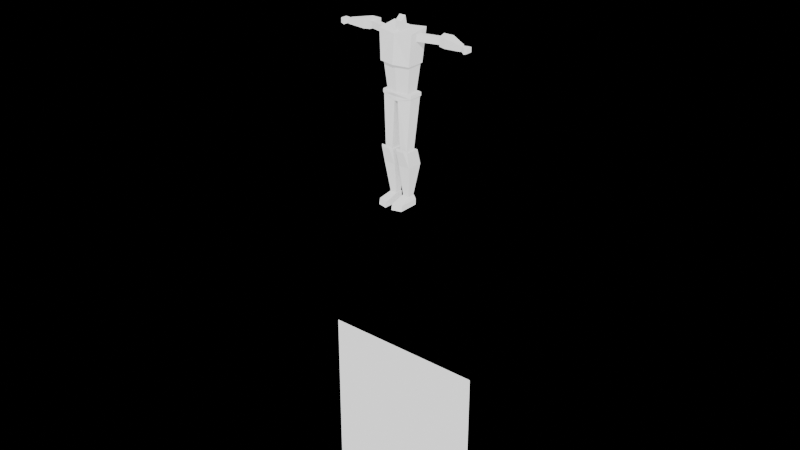 # Source: demo_model.blend  (saved by Blender 4.5.87; exported with 4.5.12 LTS)
import bpy
from mathutils import Matrix  # noqa: F401  (used for matrix-valued properties, if any)

bpy.ops.wm.read_factory_settings(use_empty=True)
scene = bpy.context.scene
scene.name = 'Scene'

# ---- collections
col_collection = bpy.data.collections.new('Collection'); scene.collection.children.link(col_collection)

# ---- world
world_world = bpy.data.worlds.new('World'); scene.world = world_world
world_world.use_nodes = True; world_world.node_tree.nodes.clear()
_N = world_world.node_tree.nodes; _L = world_world.node_tree.links
n0 = _N.new('ShaderNodeOutputWorld'); n0.name = 'World Output'; n0.location = (200, 100)
n1 = _N.new('ShaderNodeBackground'); n1.name = 'Background'; n1.location = (-200, 100)
n2 = _N.new('ShaderNodeLightPath'); n2.name = 'Light Path'; n2.location = (-675, 106)
n3 = _N.new('ShaderNodeMix'); n3.name = 'Mix'; n3.location = (-411, 102)
n3.data_type = 'RGBA'
n3.inputs[6].default_value = (1.0, 1.0, 1.0, 1.0)
n3.inputs[7].default_value = (0.0, 0.0, 0.0, 1.0)
_L.new(n1.outputs[0], n0.inputs[0])
_L.new(n2.outputs[0], n3.inputs[0])
_L.new(n3.outputs[2], n1.inputs[0])
n0.is_active_output = True
world_world.color = (0.05088, 0.05088, 0.05088)
world_world.sun_shadow_jitter_overblur = 0.0

# ---- meshes
me_cube = bpy.data.meshes.new('Cube')
me_cube.from_pydata([(-0.05752, -0.217, -0.04465), (-0.05752, -0.2028, 0.02201), (-0.05752, 0.05752, -0.04465), (-0.05752, 0.05752, 0.02201), (0.05752, -0.1872, -0.04465), (0.05752, -0.173, 0.02201), (0.05752, 0.05752, -0.04465), (0.05752, 0.05752, 0.02201), (-0.05752, -0.0334, 0.06575), (-0.05752, 0.05752, 0.06575), (0.03203, 0.05752, 0.06575), (0.03203, -0.0334, 0.06575)], [], [(0, 1, 3, 2), (2, 3, 7, 6), (6, 7, 5, 4), (4, 5, 1, 0), (2, 6, 4, 0), (5, 7, 10, 11), (10, 9, 8, 11), (3, 1, 8, 9), (1, 5, 11, 8), (7, 3, 9, 10)])
_uv = me_cube.uv_layers.new(name='UVMap')
_uv.uv.foreach_set('vector', [0.375, 0.0, 0.625, 0.0, 0.625, 0.25, 0.375, 0.25, 0.375, 0.25, 0.625, 0.25, 0.625, 0.5, 0.375, 0.5, 0.375, 0.5, 0.625, 0.5, 0.625, 0.75, 0.375, 0.75, 0.375, 0.75, 0.625, 0.75, 0.625, 1.0, 0.375, 1.0, 0.125, 0.5, 0.375, 0.5, 0.375, 0.75, 0.125, 0.75, 0.625, 0.75, 0.625, 0.5, 0.625, 0.5, 0.625, 0.75, 0.625, 0.5, 0.875, 0.5, 0.875, 0.75, 0.625, 0.75, 0.625, 0.25, 0.625, 0.0, 0.625, 0.0, 0.625, 0.25, 0.625, 1.0, 0.625, 0.75, 0.625, 0.75, 0.625, 1.0, 0.625, 0.5, 0.625, 0.25, 0.625, 0.25, 0.625, 0.5])
me_cube.update()
me_cube_001 = bpy.data.meshes.new('Cube.001')
me_cube_001.from_pydata([(-0.04834, -0.02487, -0.5361), (-0.06953, -0.1022, 0.01274), (-0.04834, 0.04854, -0.5361), (-0.06953, 0.06557, 0.01274), (0.0286, -0.02487, -0.5361), (0.06953, -0.1022, 0.01274), (0.0286, 0.04854, -0.5361), (0.06953, 0.06557, 0.01274), (-0.06953, -0.07732, -0.1668), (-0.06953, 0.1175, -0.1668), (0.06953, 0.1175, -0.1668), (0.06953, -0.07732, -0.1668), (-0.04867, -0.145, 0.02988), (-0.04867, -0.145, 0.06295), (0.04867, -0.145, 0.06295), (0.04867, -0.145, 0.02988)], [], [(8, 1, 3, 9), (9, 3, 7, 10), (10, 7, 5, 11), (8, 11, 15, 12), (2, 6, 4, 0), (7, 3, 1, 5), (4, 11, 8, 0), (6, 10, 11, 4), (2, 9, 10, 6), (0, 8, 9, 2), (15, 14, 13, 12), (1, 8, 12, 13), (11, 5, 14, 15), (5, 1, 13, 14)])
_uv = me_cube_001.uv_layers.new(name='UVMap')
_uv.uv.foreach_set('vector', [0.5464, 0.0, 0.625, 0.0, 0.625, 0.25, 0.5464, 0.25, 0.5464, 0.25, 0.625, 0.25, 0.625, 0.5, 0.5464, 0.5, 0.5464, 0.5, 0.625, 0.5, 0.625, 0.75, 0.5464, 0.75, 0.5464, 1.0, 0.5464, 0.75, 0.5464, 0.75, 0.5464, 1.0, 0.125, 0.5, 0.375, 0.5, 0.375, 0.75, 0.125, 0.75, 0.625, 0.5, 0.875, 0.5, 0.875, 0.75, 0.625, 0.75, 0.375, 0.75, 0.5464, 0.75, 0.5464, 1.0, 0.375, 1.0, 0.375, 0.5, 0.5464, 0.5, 0.5464, 0.75, 0.375, 0.75, 0.375, 0.25, 0.5464, 0.25, 0.5464, 0.5, 0.375, 0.5, 0.375, 0.0, 0.5464, 0.0, 0.5464, 0.25, 0.375, 0.25, 0.5464, 0.75, 0.625, 0.75, 0.625, 1.0, 0.5464, 1.0, 0.625, 0.0, 0.5464, 0.0, 0.5464, 0.0, 0.625, 0.0, 0.5464, 0.75, 0.625, 0.75, 0.625, 0.75, 0.5464, 0.75, 0.625, 0.75, 0.875, 0.75, 0.875, 0.75, 0.625, 0.75])
me_cube_001.update()
me_cube_002 = bpy.data.meshes.new('Cube.002')
me_cube_002.from_pydata([(-0.04427, -0.09639, -0.4396), (-0.07833, -0.09817, 0.144), (-0.04427, 0.02321, -0.4396), (-0.07833, 0.09817, 0.144), (0.04427, -0.09639, -0.4396), (0.0813, -0.07652, 0.1832), (0.04427, 0.02321, -0.4396), (0.0813, 0.07652, 0.1832)], [], [(0, 1, 3, 2), (2, 3, 7, 6), (6, 7, 5, 4), (4, 5, 1, 0), (2, 6, 4, 0), (7, 3, 1, 5)])
_uv = me_cube_002.uv_layers.new(name='UVMap')
_uv.uv.foreach_set('vector', [0.375, 0.0, 0.625, 0.0, 0.625, 0.25, 0.375, 0.25, 0.375, 0.25, 0.625, 0.25, 0.625, 0.5, 0.375, 0.5, 0.375, 0.5, 0.625, 0.5, 0.625, 0.75, 0.375, 0.75, 0.375, 0.75, 0.625, 0.75, 0.625, 1.0, 0.375, 1.0, 0.125, 0.5, 0.375, 0.5, 0.375, 0.75, 0.125, 0.75, 0.625, 0.5, 0.875, 0.5, 0.875, 0.75, 0.625, 0.75])
me_cube_002.update()
me_cube_003 = bpy.data.meshes.new('Cube.003')
me_cube_003.from_pydata([(-0.03375, -0.0515, -0.03577), (-0.03375, -0.0515, 0.038), (-0.03375, 0.02227, -0.03577), (-0.03375, 0.02227, 0.038), (0.2817, 0.03522, -0.03577), (0.2817, 0.03522, 0.038), (0.2671, 0.0992, -0.03577), (0.2671, 0.0992, 0.038)], [], [(0, 1, 3, 2), (2, 3, 7, 6), (6, 7, 5, 4), (4, 5, 1, 0), (2, 6, 4, 0), (7, 3, 1, 5)])
_uv = me_cube_003.uv_layers.new(name='UVMap')
_uv.uv.foreach_set('vector', [0.375, 0.0, 0.625, 0.0, 0.625, 0.25, 0.375, 0.25, 0.375, 0.25, 0.625, 0.25, 0.625, 0.5, 0.375, 0.5, 0.375, 0.5, 0.625, 0.5, 0.625, 0.75, 0.375, 0.75, 0.375, 0.75, 0.625, 0.75, 0.625, 1.0, 0.375, 1.0, 0.125, 0.5, 0.375, 0.5, 0.375, 0.75, 0.125, 0.75, 0.625, 0.5, 0.875, 0.5, 0.875, 0.75, 0.625, 0.75])
me_cube_003.update()
me_cube_004 = bpy.data.meshes.new('Cube.004')
me_cube_004.from_pydata([(-0.003482, 0.0358, -0.05474), (-0.003482, 0.0358, 0.04675), (-0.004911, 0.169, -0.05474), (-0.004911, 0.169, 0.04675), (0.2607, 0.01502, -0.04506), (0.2607, 0.01502, 0.01522), (0.2607, 0.0753, -0.04506), (0.2607, 0.0753, 0.01522), (0.05797, 0.1734, -0.05997), (0.05797, 0.1734, 0.04545), (0.05797, 0.02609, -0.05997), (0.05797, 0.02609, 0.04545), (-0.06034, 0.169, -0.05474), (-0.01532, 0.0358, -0.05474), (-0.01532, 0.0358, 0.04675), (-0.06034, 0.169, 0.04675)], [], [(3, 2, 12, 15), (8, 9, 7, 6), (6, 7, 5, 4), (10, 11, 1, 0), (8, 6, 4, 10), (9, 3, 1, 11), (7, 9, 11, 5), (2, 8, 10, 0), (4, 5, 11, 10), (2, 3, 9, 8), (13, 14, 15, 12), (0, 1, 14, 13), (1, 3, 15, 14), (2, 0, 13, 12)])
_uv = me_cube_004.uv_layers.new(name='UVMap')
_uv.uv.foreach_set('vector', [0.625, 0.25, 0.375, 0.25, 0.375, 0.25, 0.625, 0.25, 0.375, 0.3096, 0.625, 0.3096, 0.625, 0.5, 0.375, 0.5, 0.375, 0.5, 0.625, 0.5, 0.625, 0.75, 0.375, 0.75, 0.375, 0.9404, 0.625, 0.9404, 0.625, 1.0, 0.375, 1.0, 0.1846, 0.5, 0.375, 0.5, 0.375, 0.75, 0.1846, 0.75, 0.8154, 0.5, 0.875, 0.5, 0.875, 0.75, 0.8154, 0.75, 0.625, 0.5, 0.8154, 0.5, 0.8154, 0.75, 0.625, 0.75, 0.125, 0.5, 0.1846, 0.5, 0.1846, 0.75, 0.125, 0.75, 0.375, 0.75, 0.625, 0.75, 0.625, 0.9404, 0.375, 0.9404, 0.375, 0.25, 0.625, 0.25, 0.625, 0.3096, 0.375, 0.3096, 0.375, 0.0, 0.625, 0.0, 0.625, 0.25, 0.375, 0.25, 0.375, 1.0, 0.625, 1.0, 0.625, 1.0, 0.375, 1.0, 0.875, 0.75, 0.875, 0.5, 0.875, 0.5, 0.875, 0.75, 0.125, 0.5, 0.125, 0.75, 0.125, 0.75, 0.125, 0.5])
me_cube_004.update()
me_cube_005 = bpy.data.meshes.new('Cube.005')
me_cube_005.from_pydata([(0.05646, 0.02777, 0.02473), (0.05646, 0.02777, -0.04325), (0.05646, -0.04997, 0.02473), (0.05646, -0.04997, -0.04325), (-0.003124, 0.01768, 0.02211), (-0.003124, 0.01768, -0.01799), (-0.003124, -0.02333, 0.02211), (-0.003124, -0.02333, -0.01799), (0.091, 0.02777, 0.02473), (0.091, 0.02777, -0.02958), (0.091, -0.04997, 0.02473), (0.091, -0.04997, -0.02958)], [], [(1, 3, 11, 9), (2, 3, 7, 6), (6, 7, 5, 4), (4, 5, 1, 0), (2, 6, 4, 0), (7, 3, 1, 5), (8, 9, 11, 10), (2, 0, 8, 10), (3, 2, 10, 11), (0, 1, 9, 8)])
_uv = me_cube_005.uv_layers.new(name='UVMap')
_uv.uv.foreach_set('vector', [0.875, 0.75, 0.875, 0.5, 0.875, 0.5, 0.875, 0.75, 0.375, 0.25, 0.625, 0.25, 0.625, 0.5, 0.375, 0.5, 0.375, 0.5, 0.625, 0.5, 0.625, 0.75, 0.375, 0.75, 0.375, 0.75, 0.625, 0.75, 0.625, 1.0, 0.375, 1.0, 0.125, 0.5, 0.375, 0.5, 0.375, 0.75, 0.125, 0.75, 0.625, 0.5, 0.875, 0.5, 0.875, 0.75, 0.625, 0.75, 0.375, 0.0, 0.625, 0.0, 0.625, 0.25, 0.375, 0.25, 0.125, 0.5, 0.125, 0.75, 0.125, 0.75, 0.125, 0.5, 0.625, 0.25, 0.375, 0.25, 0.375, 0.25, 0.625, 0.25, 0.375, 1.0, 0.625, 1.0, 0.625, 1.0, 0.375, 1.0])
me_cube_005.update()
me_cube_006 = bpy.data.meshes.new('Cube.006')
me_cube_006.from_pydata([(0.1332, -0.07214, -0.2586), (0.1726, -0.09132, 0.07157), (0.1332, 0.07214, -0.2586), (0.1726, 0.09132, 0.07157), (0.0, 0.09259, -0.2586), (0.0, 0.1174, 0.07157), (0.0, -0.09259, -0.2586), (0.0, -0.1174, 0.07157)], [], [(4, 5, 3, 2), (2, 3, 1, 0), (4, 2, 0, 6), (3, 5, 7, 1), (0, 1, 7, 6)])
_uv = me_cube_006.uv_layers.new(name='UVMap')
_uv.uv.foreach_set('vector', [0.375, 0.375, 0.625, 0.375, 0.625, 0.5, 0.375, 0.5, 0.375, 0.5, 0.625, 0.5, 0.625, 0.75, 0.375, 0.75, 0.25, 0.5, 0.375, 0.5, 0.375, 0.75, 0.25, 0.75, 0.625, 0.5, 0.75, 0.5, 0.75, 0.75, 0.625, 0.75, 0.375, 0.75, 0.625, 0.75, 0.625, 0.875, 0.375, 0.875])
me_cube_006.update()
me_cube_007 = bpy.data.meshes.new('Cube.007')
me_cube_007.from_pydata([(0.02125, -0.08997, -0.005917), (0.1869, -0.07145, 0.08226), (0.02125, 0.1154, -0.005917), (0.1869, 0.09692, 0.08226), (0.0, 0.1154, -0.005917), (0.0, 0.14, 0.08226), (0.0, -0.08997, -0.005917), (0.0, -0.1145, 0.08226), (0.1869, 0.09692, 0.04058), (0.1869, -0.07145, 0.04058), (0.0, -0.08997, 0.04058), (0.0, 0.1154, 0.04058)], [], [(11, 5, 3, 8), (8, 3, 1, 9), (4, 2, 0, 6), (3, 5, 7, 1), (9, 1, 7, 10), (0, 9, 10, 6), (2, 8, 9, 0), (4, 11, 8, 2)])
_uv = me_cube_007.uv_layers.new(name='UVMap')
_uv.uv.foreach_set('vector', [0.5, 0.375, 0.625, 0.375, 0.625, 0.5, 0.5, 0.5, 0.5, 0.5, 0.625, 0.5, 0.625, 0.75, 0.5, 0.75, 0.25, 0.5, 0.375, 0.5, 0.375, 0.75, 0.25, 0.75, 0.625, 0.5, 0.75, 0.5, 0.75, 0.75, 0.625, 0.75, 0.5, 0.75, 0.625, 0.75, 0.625, 0.875, 0.5, 0.875, 0.375, 0.75, 0.5, 0.75, 0.5, 0.875, 0.375, 0.875, 0.375, 0.5, 0.5, 0.5, 0.5, 0.75, 0.375, 0.75, 0.375, 0.375, 0.5, 0.375, 0.5, 0.5, 0.375, 0.5])
me_cube_007.update()
me_cube_008 = bpy.data.meshes.new('Cube.008')
me_cube_008.from_pydata([(0.1883, -0.1086, -0.2071), (0.2108, -0.09561, 0.1371), (0.1883, 0.1086, -0.2071), (0.2108, 0.144, 0.1713), (0.0, 0.1457, -0.2071), (0.0, 0.144, 0.1484), (0.0, -0.1457, -0.2071), (0.0, -0.1163, 0.1142)], [], [(4, 5, 3, 2), (2, 3, 1, 0), (4, 2, 0, 6), (3, 5, 7, 1), (0, 1, 7, 6)])
_uv = me_cube_008.uv_layers.new(name='UVMap')
_uv.uv.foreach_set('vector', [0.375, 0.375, 0.625, 0.375, 0.625, 0.5, 0.375, 0.5, 0.375, 0.5, 0.625, 0.5, 0.625, 0.75, 0.375, 0.75, 0.25, 0.5, 0.375, 0.5, 0.375, 0.75, 0.25, 0.75, 0.625, 0.5, 0.75, 0.5, 0.75, 0.75, 0.625, 0.75, 0.375, 0.75, 0.625, 0.75, 0.625, 0.875, 0.375, 0.875])
me_cube_008.update()
me_cube_010 = bpy.data.meshes.new('Cube.010')
me_cube_010.from_pydata([(-0.03821, -0.02833, -0.057), (-0.03821, -0.04439, 0.06058), (-0.03821, 0.05241, -0.05391), (-0.03821, 0.01722, 0.1106), (0.03821, -0.02833, -0.057), (0.03821, -0.04439, 0.06058), (0.03821, 0.05241, -0.05391), (0.03821, 0.01722, 0.1106)], [], [(0, 1, 3, 2), (2, 3, 7, 6), (6, 7, 5, 4), (4, 5, 1, 0), (2, 6, 4, 0), (7, 3, 1, 5)])
_uv = me_cube_010.uv_layers.new(name='UVMap')
_uv.uv.foreach_set('vector', [0.375, 0.0, 0.625, 0.0, 0.625, 0.25, 0.375, 0.25, 0.375, 0.25, 0.625, 0.25, 0.625, 0.5, 0.375, 0.5, 0.375, 0.5, 0.625, 0.5, 0.625, 0.75, 0.375, 0.75, 0.375, 0.75, 0.625, 0.75, 0.625, 1.0, 0.375, 1.0, 0.125, 0.5, 0.375, 0.5, 0.375, 0.75, 0.125, 0.75, 0.625, 0.5, 0.875, 0.5, 0.875, 0.75, 0.625, 0.75])
me_cube_010.update()
me_plane = bpy.data.meshes.new('Plane')
me_plane.from_pydata([(0.0, 0.0, -1.0), (1.0, 0.0, -1.0), (0.0, 0.0, 1.0), (1.0, 0.0, 1.0)], [], [(0, 1, 3, 2)])
_uv = me_plane.uv_layers.new(name='UVMap')
_uv.uv.foreach_set('vector', [0.0, 0.0, 1.0, 0.0, 1.0, 1.0, 0.0, 1.0])
me_plane.update()
me_plane_001 = bpy.data.meshes.new('Plane.001')
me_plane_001.from_pydata([(0.0, 0.0, -0.128), (0.1736, 0.0, -0.128), (0.0, 0.0, 0.272), (0.1736, 0.0, 0.272)], [], [(0, 1, 3, 2)])
_uv = me_plane_001.uv_layers.new(name='UVMap')
_uv.uv.foreach_set('vector', [0.0, 0.0, 1.0, 0.0, 1.0, 1.0, 0.0, 1.0])
me_plane_001.update()
arm_metarig = bpy.data.armatures.new('metarig')  # bones are not reproduced

# ---- objects
ob_metarig = bpy.data.objects.new('metarig', arm_metarig)
ob_empty = bpy.data.objects.new('Empty', None)
ob_empty_001 = bpy.data.objects.new('Empty.001', None)
ob_empty_003 = bpy.data.objects.new('Empty.003', None)
ob_empty_002 = bpy.data.objects.new('Empty.002', None)
ob_cube = bpy.data.objects.new('Cube', me_cube)
ob_cube_001 = bpy.data.objects.new('Cube.001', me_cube_001)
ob_cube_002 = bpy.data.objects.new('Cube.002', me_cube_002)
ob_cube_003 = bpy.data.objects.new('Cube.003', me_cube_003)
ob_cube_004 = bpy.data.objects.new('Cube.004', me_cube_004)
ob_cube_005 = bpy.data.objects.new('Cube.005', me_cube_005)
ob_cube_006 = bpy.data.objects.new('Cube.006', me_cube_006)
ob_cube_007 = bpy.data.objects.new('Cube.007', me_cube_007)
ob_cube_008 = bpy.data.objects.new('Cube.008', me_cube_008)
ob_cube_010 = bpy.data.objects.new('Cube.010', me_cube_010)
ob_cube_011 = bpy.data.objects.new('Cube.011', me_cube)
ob_cube_012 = bpy.data.objects.new('Cube.012', me_cube_001)
ob_cube_013 = bpy.data.objects.new('Cube.013', me_cube_002)
ob_cube_014 = bpy.data.objects.new('Cube.014', me_cube_003)
ob_cube_015 = bpy.data.objects.new('Cube.015', me_cube_004)
ob_cube_016 = bpy.data.objects.new('Cube.016', me_cube_005)
ob_plane = bpy.data.objects.new('Plane', me_plane)
ob_empty_004 = bpy.data.objects.new('Empty.004', None)
ob_plane_001 = bpy.data.objects.new('Plane.001', me_plane_001)

# ---- transforms, parenting, visibility, modifiers, constraints
ob_metarig.location = (0.0, 0.0, 0.0)
ob_empty.location = (0.5011, 5.0, 1.143)
ob_empty.rotation_euler = (1.571, -0.0, 0.0)
ob_empty.scale = (0.5077, 0.6093, 0.5077)
ob_empty.empty_display_type = 'IMAGE'
ob_empty.empty_display_size = 5.0
ob_empty_001.location = (0.6537, 0.3407, 0.0)
ob_empty_001.scale = (0.3476, 0.3476, 0.3476)
ob_empty_001.empty_display_type = 'IMAGE'
ob_empty_001.empty_display_size = 5.0
ob_empty_003.location = (-5.0, -0.1641, 1.143)
ob_empty_003.rotation_euler = (1.571, -0.0, 1.571)
ob_empty_003.scale = (0.5077, 0.6093, 0.5077)
ob_empty_003.empty_display_type = 'IMAGE'
ob_empty_003.empty_display_size = 5.0
ob_empty_002.location = (0.244, 6.0, 3.133)
ob_empty_002.rotation_euler = (1.571, -0.0, -0.0)
ob_empty_002.scale = (0.1992, 0.1992, 0.1992)
ob_empty_002.empty_display_type = 'IMAGE'
ob_empty_002.empty_display_size = 5.0
ob_empty_002.empty_image_depth = 'BACK'
ob_empty_002.empty_image_side = 'FRONT'
ob_cube.location = (0.09833, 2.064e-10, 0.04169)
ob_cube_001.location = (0.09735, -7.223e-08, 0.6359)
ob_cube_002.location = (0.09832, 0.01185, 1.072)
ob_cube_003.location = (0.1955, 0.02655, 1.896)
ob_cube_004.location = (0.4769, -2.137e-07, 1.903)
ob_cube_005.location = (0.7359, 0.04892, 1.887)
ob_cube_006.location = (0.0, 0.01252, 1.546)
_m = ob_cube_006.modifiers.new('Mirror', 'MIRROR')
_m.use_clip = True
ob_cube_007.location = (0.0, 0.0, 1.208)
_m = ob_cube_007.modifiers.new('Mirror', 'MIRROR')
_m.use_clip = True
ob_cube_008.location = (0.0, 0.0, 1.813)
_m = ob_cube_008.modifiers.new('Mirror', 'MIRROR')
_m.use_clip = True
ob_cube_010.location = (0.0, 0.0, 1.986)
ob_cube_011.location = (-0.09833, 2.064e-10, 0.04169)
ob_cube_011.scale = (-1.0, 1.0, 1.0)
ob_cube_012.location = (-0.09735, -7.223e-08, 0.6359)
ob_cube_012.scale = (-1.0, 1.0, 1.0)
ob_cube_013.location = (-0.09832, 0.01185, 1.072)
ob_cube_013.scale = (-1.0, 1.0, 1.0)
ob_cube_014.location = (-0.1955, 0.02655, 1.896)
ob_cube_014.scale = (-1.0, 1.0, 1.0)
ob_cube_015.location = (-0.4769, -2.137e-07, 1.903)
ob_cube_015.scale = (-1.0, 1.0, 1.0)
ob_cube_016.location = (-0.7359, 0.04892, 1.887)
ob_cube_016.scale = (-1.0, 1.0, 1.0)
ob_plane.location = (0.0, 0.0, -2.912)
_m = ob_plane.modifiers.new('Mirror', 'MIRROR')
_m.use_clip = True
ob_empty_004.location = (-6.0, -0.123, 3.133)
ob_empty_004.rotation_euler = (1.571, -0.0, 1.571)
ob_empty_004.scale = (0.1992, 0.1992, 0.1992)
ob_empty_004.empty_display_type = 'IMAGE'
ob_empty_004.empty_display_size = 5.0
ob_empty_004.empty_image_depth = 'BACK'
ob_empty_004.empty_image_side = 'FRONT'
ob_plane_001.location = (0.0, 0.0, 3.088)
_m = ob_plane_001.modifiers.new('Mirror', 'MIRROR')
_m.use_clip = True

# ---- collection membership
col_collection.objects.link(ob_metarig)
col_collection.objects.link(ob_empty)
col_collection.objects.link(ob_empty_001)
col_collection.objects.link(ob_empty_003)
col_collection.objects.link(ob_empty_002)
col_collection.objects.link(ob_cube)
col_collection.objects.link(ob_cube_001)
col_collection.objects.link(ob_cube_002)
col_collection.objects.link(ob_cube_003)
col_collection.objects.link(ob_cube_004)
col_collection.objects.link(ob_cube_005)
col_collection.objects.link(ob_cube_006)
col_collection.objects.link(ob_cube_007)
col_collection.objects.link(ob_cube_008)
col_collection.objects.link(ob_cube_010)
col_collection.objects.link(ob_cube_011)
col_collection.objects.link(ob_cube_012)
col_collection.objects.link(ob_cube_013)
col_collection.objects.link(ob_cube_014)
col_collection.objects.link(ob_cube_015)
col_collection.objects.link(ob_cube_016)
col_collection.objects.link(ob_plane)
col_collection.objects.link(ob_empty_004)
col_collection.objects.link(ob_plane_001)

# ---- scene / render settings (as saved in the file)
scene.frame_start = 1; scene.frame_end = 250; scene.frame_set(1)
scene.render.engine = 'BLENDER_EEVEE_NEXT'
bpy.context.view_layer.update()

# ---- added for rendering (the .blend has no active camera and no usable light): camera, sun
cam_auto = bpy.data.cameras.new('AutoCamera')
cam_auto.lens = 50.0
cam_auto.sensor_width = 36.0
cam_auto.clip_end = 1000.0
ob_auto_camera = bpy.data.objects.new('AutoCamera', cam_auto)
scene.collection.objects.link(ob_auto_camera)
ob_auto_camera.location = (6.98742, -8.4067, 5.31402)
ob_auto_camera.rotation_euler = (1.09748, -7.21219e-08, 0.694738)
scene.camera = ob_auto_camera
light_auto_sun = bpy.data.lights.new('AutoSun', 'SUN')
light_auto_sun.energy = 3.0
light_auto_sun.angle = 0.0523599
ob_auto_sun = bpy.data.objects.new('AutoSun', light_auto_sun)
scene.collection.objects.link(ob_auto_sun)
ob_auto_sun.rotation_euler = (0.872665, 0.174533, 0.523599)
bpy.context.view_layer.update()
